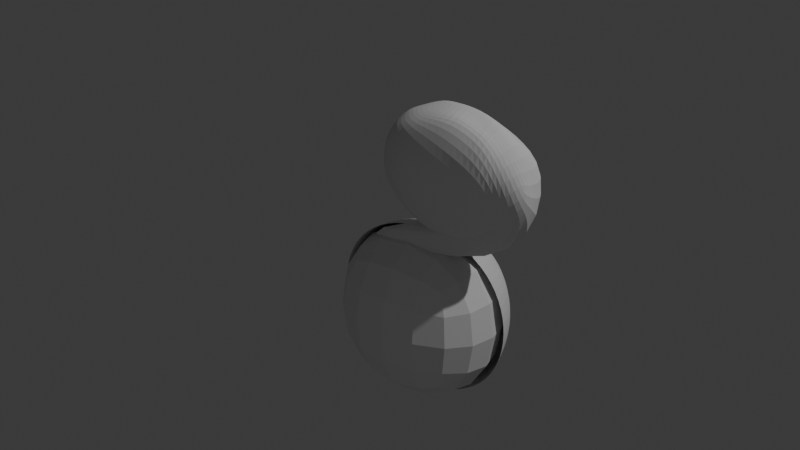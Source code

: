 # Source: Mommy-Long-Legs.blend  (saved by Blender 4.3.34; exported with 4.5.12 LTS)
import bpy
from mathutils import Matrix  # noqa: F401  (used for matrix-valued properties, if any)

bpy.ops.wm.read_factory_settings(use_empty=True)
scene = bpy.context.scene
scene.name = 'Scene'

# ---- collections
col_collection = bpy.data.collections.new('Collection'); scene.collection.children.link(col_collection)

# ---- world
world_world = bpy.data.worlds.new('World'); scene.world = world_world
world_world.use_nodes = True; world_world.node_tree.nodes.clear()
_N = world_world.node_tree.nodes; _L = world_world.node_tree.links
n0 = _N.new('ShaderNodeOutputWorld'); n0.name = 'World Output'; n0.location = (300, 300)
n1 = _N.new('ShaderNodeBackground'); n1.name = 'Background'; n1.location = (10, 300)
n1.inputs[0].default_value = (0.05088, 0.05088, 0.05088, 1.0)
_L.new(n1.outputs[0], n0.inputs[0])
n0.is_active_output = True
world_world.color = (0.05088, 0.05088, 0.05088)
world_world.sun_shadow_jitter_overblur = 0.0

# ---- lights
light_light = bpy.data.lights.new('Light', 'POINT')
light_light.energy = 1000.0
light_light.shadow_soft_size = 0.1
light_point = bpy.data.lights.new('Point', 'POINT')

# ---- meshes
me_cube_004 = bpy.data.meshes.new('Cube.004')
me_cube_004.from_pydata([(-0.3296, -0.9298, -2.258), (-0.124, -0.5045, -1.324), (-0.2491, -0.3536, -1.962), (0.003066, -0.3228, -1.46), (0.826, -0.9844, -2.033), (0.7706, -0.7642, -1.188), (0.8468, -0.4796, -2.094), (0.7222, -0.2202, -1.289), (-0.07862, -0.5248, -2.335), (-0.2663, -0.5981, -2.441), (-0.3576, -0.703, -2.233), (-0.2624, -1.035, -2.066), (-0.1916, -0.9108, -1.883), (-0.2995, -0.8228, -1.559), (-0.04739, -0.4619, -1.419), (-0.03794, -0.3705, -1.518), (0.002897, -0.3522, -1.457), (0.05164, -0.3883, -1.713), (-0.1546, -0.3225, -1.771), (-0.1865, -0.2868, -1.793), (0.5733, -0.4513, -2.148), (0.3862, -0.4243, -2.303), (0.0845, -0.3492, -2.246), (0.06869, -0.2529, -1.351), (0.3583, -0.1541, -1.324), (0.4864, -0.1783, -1.389), (0.8955, -0.2091, -1.497), (0.9403, -0.2942, -1.703), (0.8652, -0.3504, -1.951), (0.8296, -0.8689, -2.107), (0.9257, -0.6996, -2.055), (0.8936, -0.5627, -2.07), (0.7859, -0.3601, -1.15), (0.9148, -0.4817, -1.216), (0.8705, -0.6184, -1.167), (0.9825, -0.9463, -1.457), (0.8912, -1.105, -1.766), (0.8492, -1.052, -1.93), (0.1806, -1.087, -2.417), (0.4519, -1.038, -2.326), (0.688, -0.9929, -2.225), (0.7468, -0.6759, -1.089), (0.3126, -0.6857, -1.015), (0.003443, -0.8359, -1.198), (-0.4241, -0.772, -1.876), (-0.3835, -0.7615, -1.76), (-0.2569, -0.7436, -1.721), (-0.8423, -0.4679, -1.23), (1.547, -0.1556, 0.8424), (-0.1477, -0.593, -1.725), (-0.1338, -0.1842, -1.801), (-0.1944, -0.1963, -1.532), (-0.1351, -0.3998, -1.736), (0.1072, -0.2291, -1.98), (0.1152, -0.3093, -1.761), (0.1132, -0.1882, -1.532), (0.3032, -0.2157, -2.023), (0.2543, -0.1207, -1.795), (0.2927, -0.1316, -1.494), (0.6262, -0.311, -2.056), (0.6421, -0.1524, -1.771), (0.6073, -0.1455, -1.487), (1.015, -0.5371, -1.878), (1.094, -0.5184, -1.66), (1.004, -0.3924, -1.405), (1.005, -0.7286, -1.829), (1.082, -0.6694, -1.73), (1.062, -0.6507, -1.506), (0.9994, -0.8416, -1.851), (1.019, -0.8462, -1.689), (1.045, -0.7955, -1.483), (0.6325, -1.172, -2.209), (0.6603, -1.202, -1.85), (0.6536, -1.174, -1.411), (0.4035, -1.167, -2.307), (0.2477, -1.292, -1.997), (0.3465, -1.074, -1.452), (0.1715, -1.234, -2.326), (-0.02118, -1.215, -2.024), (-0.04599, -1.014, -1.674), (0.2008, -0.5131, -2.403), (0.5182, -0.601, -2.274), (0.6742, -0.5939, -2.207), (0.1295, -0.751, -2.427), (0.5527, -0.8193, -2.377), (0.8171, -0.7487, -2.159), (0.19, -0.9879, -2.538), (0.5267, -0.8722, -2.375), (0.7098, -0.8052, -2.257), (0.465, -0.2717, -1.154), (0.3386, -0.1891, -1.172), (0.07321, -0.2864, -1.297), (0.5411, -0.4648, -1.082), (0.326, -0.2785, -1.1), (0.05716, -0.2848, -1.217), (0.475, -0.5031, -1.048), (0.2955, -0.3463, -1.113), (0.01468, -0.3693, -1.206)], [], [(44, 45, 48, 47), (45, 46, 49, 48), (47, 48, 51, 50), (48, 49, 52, 51), (0, 11, 44, 10), (11, 12, 45, 44), (12, 13, 46, 45), (13, 1, 14, 46), (46, 14, 15, 49), (49, 15, 16, 52), (52, 16, 3, 17), (51, 52, 17, 18), (50, 51, 18, 19), (8, 50, 19, 2), (9, 47, 50, 8), (10, 44, 47, 9), (53, 54, 57, 56), (54, 55, 58, 57), (56, 57, 60, 59), (57, 58, 61, 60), (2, 19, 53, 22), (19, 18, 54, 53), (18, 17, 55, 54), (17, 3, 23, 55), (55, 23, 24, 58), (58, 24, 25, 61), (61, 25, 7, 26), (60, 61, 26, 27), (59, 60, 27, 28), (20, 59, 28, 6), (21, 56, 59, 20), (22, 53, 56, 21), (62, 63, 66, 65), (63, 64, 67, 66), (65, 66, 69, 68), (66, 67, 70, 69), (6, 28, 62, 31), (28, 27, 63, 62), (27, 26, 64, 63), (26, 7, 32, 64), (64, 32, 33, 67), (67, 33, 34, 70), (70, 34, 5, 35), (69, 70, 35, 36), (68, 69, 36, 37), (29, 68, 37, 4), (30, 65, 68, 29), (31, 62, 65, 30), (71, 72, 75, 74), (72, 73, 76, 75), (74, 75, 78, 77), (75, 76, 79, 78), (4, 37, 71, 40), (37, 36, 72, 71), (36, 35, 73, 72), (35, 5, 41, 73), (73, 41, 42, 76), (76, 42, 43, 79), (79, 43, 1, 13), (78, 79, 13, 12), (77, 78, 12, 11), (38, 77, 11, 0), (39, 74, 77, 38), (40, 71, 74, 39), (80, 81, 84, 83), (81, 82, 85, 84), (83, 84, 87, 86), (84, 85, 88, 87), (2, 22, 80, 8), (22, 21, 81, 80), (21, 20, 82, 81), (20, 6, 31, 82), (82, 31, 30, 85), (85, 30, 29, 88), (88, 29, 4, 40), (87, 88, 40, 39), (86, 87, 39, 38), (10, 86, 38, 0), (9, 83, 86, 10), (8, 80, 83, 9), (89, 90, 93, 92), (90, 91, 94, 93), (92, 93, 96, 95), (93, 94, 97, 96), (7, 25, 89, 32), (25, 24, 90, 89), (24, 23, 91, 90), (23, 3, 16, 91), (91, 16, 15, 94), (94, 15, 14, 97), (97, 14, 1, 43), (96, 97, 43, 42), (95, 96, 42, 41), (34, 95, 41, 5), (33, 92, 95, 34), (32, 89, 92, 33)])
_uv = me_cube_004.uv_layers.new(name='UVMap')
_uv.uv.foreach_set('vector', [0.4375, 0.07179, 0.5, 0.0625, 0.5, 0.125, 0.4375, 0.125, 0.5, 0.0625, 0.5625, 0.0625, 0.5625, 0.125, 0.5, 0.125, 0.4375, 0.125, 0.5, 0.125, 0.5, 0.1875, 0.4375, 0.1875, 0.5, 0.125, 0.5625, 0.125, 0.5625, 0.1875, 0.5, 0.1875, 0.375, 0.04599, 0.4375, 0.0, 0.4375, 0.07179, 0.3624, 0.08998, 0.4375, 0.0, 0.5469, -0.01164, 0.5, 0.0625, 0.4375, 0.07179, 0.5469, -0.01164, 0.5667, 0.0, 0.5625, 0.0625, 0.5, 0.0625, 0.5667, 0.0, 0.625, 0.0, 0.625, 0.0625, 0.5625, 0.0625, 0.5625, 0.0625, 0.625, 0.0625, 0.625, 0.125, 0.5625, 0.125, 0.5625, 0.125, 0.625, 0.125, 0.625, 0.1875, 0.5625, 0.1875, 0.5625, 0.1875, 0.625, 0.1875, 0.625, 0.25, 0.5625, 0.25, 0.5, 0.1875, 0.5625, 0.1875, 0.5625, 0.25, 0.5, 0.25, 0.4375, 0.1875, 0.5, 0.1875, 0.5, 0.25, 0.4375, 0.25, 0.3631, 0.185, 0.4375, 0.1875, 0.4375, 0.25, 0.4054, 0.25, 0.3623, 0.1417, 0.4375, 0.125, 0.4375, 0.1875, 0.3631, 0.185, 0.3624, 0.08998, 0.4375, 0.07179, 0.4375, 0.125, 0.3623, 0.1417, 0.4375, 0.3125, 0.5, 0.3125, 0.5, 0.375, 0.4471, 0.375, 0.5, 0.3125, 0.5625, 0.3125, 0.5625, 0.375, 0.5, 0.375, 0.4471, 0.375, 0.5, 0.375, 0.4869, 0.4375, 0.4375, 0.4375, 0.5, 0.375, 0.5625, 0.375, 0.5625, 0.4375, 0.4869, 0.4375, 0.4054, 0.25, 0.4375, 0.25, 0.4375, 0.3125, 0.375, 0.3125, 0.4375, 0.25, 0.5, 0.25, 0.5, 0.3125, 0.4375, 0.3125, 0.5, 0.25, 0.5625, 0.25, 0.5625, 0.3125, 0.5, 0.3125, 0.5625, 0.25, 0.625, 0.25, 0.625, 0.3125, 0.5625, 0.3125, 0.5625, 0.3125, 0.625, 0.3125, 0.625, 0.375, 0.5625, 0.375, 0.5625, 0.375, 0.625, 0.375, 0.6004, 0.4375, 0.5625, 0.4375, 0.5625, 0.4375, 0.6004, 0.4375, 0.625, 0.5, 0.5625, 0.5, 0.4869, 0.4375, 0.5625, 0.4375, 0.5625, 0.5, 0.5, 0.5, 0.4375, 0.4375, 0.4869, 0.4375, 0.5, 0.5, 0.4375, 0.5, 0.375, 0.4375, 0.4375, 0.4375, 0.4375, 0.5, 0.375, 0.5, 0.3521, 0.385, 0.4471, 0.375, 0.4375, 0.4375, 0.375, 0.4375, 0.375, 0.3125, 0.4375, 0.3125, 0.4471, 0.375, 0.3521, 0.385, 0.4375, 0.5625, 0.5, 0.5625, 0.5, 0.625, 0.4375, 0.625, 0.5, 0.5625, 0.5625, 0.5625, 0.5625, 0.625, 0.5, 0.625, 0.4375, 0.625, 0.5, 0.625, 0.5, 0.6875, 0.4375, 0.6875, 0.5, 0.625, 0.5625, 0.625, 0.5625, 0.6875, 0.5, 0.6875, 0.375, 0.5, 0.4375, 0.5, 0.4375, 0.5625, 0.375, 0.5625, 0.4375, 0.5, 0.5, 0.5, 0.5, 0.5625, 0.4375, 0.5625, 0.5, 0.5, 0.5625, 0.5, 0.5625, 0.5625, 0.5, 0.5625, 0.5625, 0.5, 0.625, 0.5, 0.625, 0.5625, 0.5625, 0.5625, 0.5625, 0.5625, 0.625, 0.5625, 0.625, 0.625, 0.5625, 0.625, 0.5625, 0.625, 0.625, 0.625, 0.625, 0.6875, 0.5625, 0.6875, 0.5625, 0.6875, 0.625, 0.6875, 0.625, 0.75, 0.5625, 0.75, 0.5, 0.6875, 0.5625, 0.6875, 0.5625, 0.75, 0.5, 0.75, 0.4375, 0.6875, 0.5, 0.6875, 0.5, 0.75, 0.4375, 0.75, 0.375, 0.7256, 0.4375, 0.6875, 0.4375, 0.75, 0.3957, 0.75, 0.375, 0.625, 0.4375, 0.625, 0.4375, 0.6875, 0.375, 0.7256, 0.375, 0.5625, 0.4375, 0.5625, 0.4375, 0.625, 0.375, 0.625, 0.4375, 0.8125, 0.5, 0.8125, 0.5, 0.875, 0.4375, 0.875, 0.5, 0.8125, 0.5879, 0.8125, 0.545, 0.875, 0.5, 0.875, 0.4375, 0.875, 0.5, 0.875, 0.5, 0.9375, 0.4375, 0.9375, 0.5, 0.875, 0.545, 0.875, 0.5295, 0.9552, 0.5, 0.9375, 0.3957, 0.75, 0.4375, 0.75, 0.4375, 0.8125, 0.3881, 0.8125, 0.4375, 0.75, 0.5, 0.75, 0.5, 0.8125, 0.4375, 0.8125, 0.5, 0.75, 0.5625, 0.75, 0.5879, 0.8125, 0.5, 0.8125, 0.5625, 0.75, 0.625, 0.75, 0.625, 0.8125, 0.5879, 0.8125, 0.5879, 0.8125, 0.625, 0.8125, 0.6005, 0.875, 0.545, 0.875, 0.545, 0.875, 0.6005, 0.875, 0.6206, 0.9262, 0.5295, 0.9552, 0.5295, 0.9552, 0.6206, 0.9262, 0.625, 1.0, 0.5667, 1.0, 0.5, 0.9375, 0.5295, 0.9552, 0.5667, 1.0, 0.4747, 0.9687, 0.4375, 0.9375, 0.5, 0.9375, 0.4747, 0.9687, 0.4375, 1.0, 0.375, 0.9375, 0.4375, 0.9375, 0.4375, 1.0, 0.2516, 1.036, 0.375, 0.875, 0.4375, 0.875, 0.4375, 0.9375, 0.375, 0.9375, 0.3881, 0.8125, 0.4375, 0.8125, 0.4375, 0.875, 0.375, 0.875, 0.1875, 0.5625, 0.25, 0.5625, 0.2843, 0.625, 0.1875, 0.625, 0.25, 0.5625, 0.3125, 0.5625, 0.3125, 0.625, 0.2843, 0.625, 0.1875, 0.625, 0.2843, 0.625, 0.2776, 0.6875, 0.2192, 0.6875, 0.2843, 0.625, 0.3125, 0.625, 0.3398, 0.6875, 0.2776, 0.6875, 0.1294, 0.4432, 0.1875, 0.5, 0.1875, 0.5625, 0.1711, 0.5625, 0.1875, 0.5, 0.2539, 0.5185, 0.25, 0.5625, 0.1875, 0.5625, 0.2539, 0.5185, 0.3125, 0.5, 0.3125, 0.5625, 0.25, 0.5625, 0.3125, 0.5, 0.375, 0.5, 0.375, 0.5625, 0.3125, 0.5625, 0.3125, 0.5625, 0.375, 0.5625, 0.375, 0.625, 0.3125, 0.625, 0.3125, 0.625, 0.375, 0.625, 0.375, 0.7256, 0.3398, 0.6875, 0.3398, 0.6875, 0.375, 0.7256, 0.3957, 0.75, 0.3112, 0.7714, 0.2776, 0.6875, 0.3398, 0.6875, 0.3112, 0.7714, 0.25, 0.75, 0.2192, 0.6875, 0.2776, 0.6875, 0.25, 0.75, 0.1875, 0.75, 0.1502, 0.6502, 0.2192, 0.6875, 0.1875, 0.75, 0.125, 0.704, 0.158, 0.6273, 0.1875, 0.625, 0.2192, 0.6875, 0.1502, 0.6502, 0.1711, 0.5625, 0.1875, 0.5625, 0.1875, 0.625, 0.158, 0.6273, 0.6875, 0.5625, 0.75, 0.5625, 0.75, 0.6508, 0.6875, 0.625, 0.75, 0.5625, 0.8125, 0.5625, 0.8125, 0.625, 0.75, 0.6508, 0.6875, 0.625, 0.75, 0.6508, 0.7502, 0.7039, 0.6875, 0.625, 0.75, 0.6508, 0.8125, 0.625, 0.8125, 0.6875, 0.7502, 0.7039, 0.625, 0.5, 0.6772, 0.4651, 0.6875, 0.5625, 0.625, 0.5625, 0.6772, 0.4651, 0.75, 0.5, 0.75, 0.5625, 0.6875, 0.5625, 0.75, 0.5, 0.8125, 0.5, 0.8125, 0.5625, 0.75, 0.5625, 0.8125, 0.5, 0.875, 0.5, 0.875, 0.5625, 0.8125, 0.5625, 0.8125, 0.5625, 0.875, 0.5625, 0.875, 0.625, 0.8125, 0.625, 0.8125, 0.625, 0.875, 0.625, 0.875, 0.6875, 0.8125, 0.6875, 0.8125, 0.6875, 0.875, 0.6875, 0.875, 0.75, 0.8014, 0.7563, 0.7502, 0.7039, 0.8125, 0.6875, 0.8014, 0.7563, 0.7509, 0.7851, 0.6875, 0.625, 0.7502, 0.7039, 0.7509, 0.7851, 0.6875, 0.75, 0.625, 0.6875, 0.6875, 0.625, 0.6875, 0.75, 0.625, 0.75, 0.625, 0.625, 0.6875, 0.625, 0.6875, 0.625, 0.625, 0.6875, 0.625, 0.5625, 0.6875, 0.5625, 0.6875, 0.625, 0.625, 0.625])
me_cube_004.update()
me_cube_005 = bpy.data.meshes.new('Cube.005')
me_cube_005.from_pydata([(-1.002, -0.9984, -0.997), (-1.004, -0.9994, 1.004), (-1.018, 0.8916, -1.038), (-1.014, 1.002, 1.014), (0.9993, -0.9902, -0.9918), (0.9966, -0.9992, 1.004), (0.9964, 1.0, -0.9966), (0.9862, 1.002, 1.014)], [], [(0, 1, 3, 2), (2, 3, 7, 6), (6, 7, 5, 4), (4, 5, 1, 0), (2, 6, 4, 0), (7, 3, 1, 5)])
_uv = me_cube_005.uv_layers.new(name='UVMap')
_uv.uv.foreach_set('vector', [0.375, 0.0, 0.625, 0.0, 0.625, 0.25, 0.375, 0.25, 0.375, 0.25, 0.625, 0.25, 0.625, 0.5, 0.375, 0.5, 0.375, 0.5, 0.625, 0.5, 0.625, 0.75, 0.375, 0.75, 0.375, 0.75, 0.625, 0.75, 0.625, 1.0, 0.375, 1.0, 0.125, 0.5, 0.375, 0.5, 0.375, 0.75, 0.125, 0.75, 0.625, 0.5, 0.875, 0.5, 0.875, 0.75, 0.625, 0.75])
me_cube_005.update()
me_cube_008 = bpy.data.meshes.new('Cube.008')
me_cube_008.from_pydata([(-0.5, -0.5, -0.5), (-0.5, -0.5, 0.5), (-0.5, 0.5, -0.5), (-0.5, 0.5, 0.5), (-0.5729, 0.2966, -0.5729), (-0.6096, 9.313e-10, -0.6096), (-0.5729, -0.2966, -0.5729), (-0.5729, -0.5729, -0.2966), (-0.6096, -0.6096, -1.863e-09), (-0.5729, -0.5729, 0.2966), (-0.5729, -0.2966, 0.5729), (-0.6096, -6.519e-09, 0.6096), (-0.5729, 0.2966, 0.5729), (-0.5729, 0.5729, 0.2966), (-0.6096, 0.6096, -2.794e-09), (-0.5729, 0.5729, -0.2966), (1.583e-08, 0.6096, -0.6096), (-0.2966, 0.5729, -0.5729), (-0.2966, 0.5729, 0.5729), (-5.588e-09, 0.6096, 0.6096), (-0.2966, -0.5729, -0.5729), (-1.211e-08, -0.6096, -0.6096), (-9.313e-10, -0.6096, 0.6096), (-0.2966, -0.5729, 0.5729), (-0.729, -0.3162, -0.3162), (-0.7818, -0.3331, -5.588e-09), (-0.729, -0.3162, 0.3162), (-0.7818, 1.024e-08, -0.3331), (-0.8395, -1.211e-08, 5.588e-09), (-0.7818, -5.588e-09, 0.3331), (-0.729, 0.3162, -0.3162), (-0.7818, 0.3331, 1.118e-08), (-0.729, 0.3162, 0.3162), (-0.3162, 0.729, -0.3162), (-0.3331, 0.7818, -9.313e-09), (-0.3162, 0.729, 0.3162), (2.515e-08, 0.7818, -0.3331), (9.313e-09, 0.8395, 4.657e-09), (-5.588e-09, 0.7818, 0.3331), (-2.515e-08, -0.7818, -0.3331), (-9.313e-09, -0.8395, 4.657e-09), (5.588e-09, -0.7818, 0.3331), (-0.3162, -0.729, -0.3162), (-0.3331, -0.7818, 7.451e-09), (-0.3162, -0.729, 0.3162), (-0.3162, 0.3162, -0.729), (-7.451e-09, 0.3331, -0.7818), (-0.3331, -1.397e-08, -0.7818), (0.0, -5.588e-09, -0.8395), (-0.3162, -0.3162, -0.729), (1.211e-08, -0.3331, -0.7818), (1.118e-08, 0.3331, 0.7818), (-0.3162, 0.3162, 0.729), (-9.313e-10, -1.397e-08, 0.8395), (-0.3331, 1.863e-09, 0.7818), (-1.676e-08, -0.3331, 0.7818), (-0.3162, -0.3162, 0.729)], [], [(24, 25, 28, 27), (25, 26, 29, 28), (27, 28, 31, 30), (28, 29, 32, 31), (0, 7, 24, 6), (7, 8, 25, 24), (8, 9, 26, 25), (9, 1, 10, 26), (26, 10, 11, 29), (29, 11, 12, 32), (32, 12, 3, 13), (31, 32, 13, 14), (30, 31, 14, 15), (4, 30, 15, 2), (5, 27, 30, 4), (6, 24, 27, 5), (33, 34, 37, 36), (34, 35, 38, 37), (2, 15, 33, 17), (15, 14, 34, 33), (14, 13, 35, 34), (13, 3, 18, 35), (35, 18, 19, 38), (17, 33, 36, 16), (39, 40, 43, 42), (40, 41, 44, 43), (41, 22, 23, 44), (44, 23, 1, 9), (43, 44, 9, 8), (42, 43, 8, 7), (20, 42, 7, 0), (21, 39, 42, 20), (45, 46, 48, 47), (47, 48, 50, 49), (2, 17, 45, 4), (17, 16, 46, 45), (49, 50, 21, 20), (6, 49, 20, 0), (5, 47, 49, 6), (4, 45, 47, 5), (51, 52, 54, 53), (53, 54, 56, 55), (19, 18, 52, 51), (18, 3, 12, 52), (52, 12, 11, 54), (54, 11, 10, 56), (56, 10, 1, 23), (55, 56, 23, 22)])
_uv = me_cube_008.uv_layers.new(name='UVMap')
_uv.uv.foreach_set('vector', [0.4375, 0.0625, 0.5, 0.0625, 0.5, 0.125, 0.4375, 0.125, 0.5, 0.0625, 0.5625, 0.0625, 0.5625, 0.125, 0.5, 0.125, 0.4375, 0.125, 0.5, 0.125, 0.5, 0.1875, 0.4375, 0.1875, 0.5, 0.125, 0.5625, 0.125, 0.5625, 0.1875, 0.5, 0.1875, 0.375, 0.0, 0.4375, 0.0, 0.4375, 0.0625, 0.375, 0.0625, 0.4375, 0.0, 0.5, 0.0, 0.5, 0.0625, 0.4375, 0.0625, 0.5, 0.0, 0.5625, 0.0, 0.5625, 0.0625, 0.5, 0.0625, 0.5625, 0.0, 0.625, 0.0, 0.625, 0.0625, 0.5625, 0.0625, 0.5625, 0.0625, 0.625, 0.0625, 0.625, 0.125, 0.5625, 0.125, 0.5625, 0.125, 0.625, 0.125, 0.625, 0.1875, 0.5625, 0.1875, 0.5625, 0.1875, 0.625, 0.1875, 0.625, 0.25, 0.5625, 0.25, 0.5, 0.1875, 0.5625, 0.1875, 0.5625, 0.25, 0.5, 0.25, 0.4375, 0.1875, 0.5, 0.1875, 0.5, 0.25, 0.4375, 0.25, 0.375, 0.1875, 0.4375, 0.1875, 0.4375, 0.25, 0.375, 0.25, 0.375, 0.125, 0.4375, 0.125, 0.4375, 0.1875, 0.375, 0.1875, 0.375, 0.0625, 0.4375, 0.0625, 0.4375, 0.125, 0.375, 0.125, 0.4375, 0.3125, 0.5, 0.3125, 0.5, 0.375, 0.4375, 0.375, 0.5, 0.3125, 0.5625, 0.3125, 0.5625, 0.375, 0.5, 0.375, 0.375, 0.25, 0.4375, 0.25, 0.4375, 0.3125, 0.375, 0.3125, 0.4375, 0.25, 0.5, 0.25, 0.5, 0.3125, 0.4375, 0.3125, 0.5, 0.25, 0.5625, 0.25, 0.5625, 0.3125, 0.5, 0.3125, 0.5625, 0.25, 0.625, 0.25, 0.625, 0.3125, 0.5625, 0.3125, 0.5625, 0.3125, 0.625, 0.3125, 0.625, 0.375, 0.5625, 0.375, 0.375, 0.3125, 0.4375, 0.3125, 0.4375, 0.375, 0.375, 0.375, 0.4375, 0.875, 0.5, 0.875, 0.5, 0.9375, 0.4375, 0.9375, 0.5, 0.875, 0.5625, 0.875, 0.5625, 0.9375, 0.5, 0.9375, 0.5625, 0.875, 0.625, 0.875, 0.625, 0.9375, 0.5625, 0.9375, 0.5625, 0.9375, 0.625, 0.9375, 0.625, 1.0, 0.5625, 1.0, 0.5, 0.9375, 0.5625, 0.9375, 0.5625, 1.0, 0.5, 1.0, 0.4375, 0.9375, 0.5, 0.9375, 0.5, 1.0, 0.4375, 1.0, 0.375, 0.9375, 0.4375, 0.9375, 0.4375, 1.0, 0.375, 1.0, 0.375, 0.875, 0.4375, 0.875, 0.4375, 0.9375, 0.375, 0.9375, 0.1875, 0.5625, 0.25, 0.5625, 0.25, 0.625, 0.1875, 0.625, 0.1875, 0.625, 0.25, 0.625, 0.25, 0.6875, 0.1875, 0.6875, 0.125, 0.5, 0.1875, 0.5, 0.1875, 0.5625, 0.125, 0.5625, 0.1875, 0.5, 0.25, 0.5, 0.25, 0.5625, 0.1875, 0.5625, 0.1875, 0.6875, 0.25, 0.6875, 0.25, 0.75, 0.1875, 0.75, 0.125, 0.6875, 0.1875, 0.6875, 0.1875, 0.75, 0.125, 0.75, 0.125, 0.625, 0.1875, 0.625, 0.1875, 0.6875, 0.125, 0.6875, 0.125, 0.5625, 0.1875, 0.5625, 0.1875, 0.625, 0.125, 0.625, 0.75, 0.5625, 0.8125, 0.5625, 0.8125, 0.625, 0.75, 0.625, 0.75, 0.625, 0.8125, 0.625, 0.8125, 0.6875, 0.75, 0.6875, 0.75, 0.5, 0.8125, 0.5, 0.8125, 0.5625, 0.75, 0.5625, 0.8125, 0.5, 0.875, 0.5, 0.875, 0.5625, 0.8125, 0.5625, 0.8125, 0.5625, 0.875, 0.5625, 0.875, 0.625, 0.8125, 0.625, 0.8125, 0.625, 0.875, 0.625, 0.875, 0.6875, 0.8125, 0.6875, 0.8125, 0.6875, 0.875, 0.6875, 0.875, 0.75, 0.8125, 0.75, 0.75, 0.6875, 0.8125, 0.6875, 0.8125, 0.75, 0.75, 0.75])
me_cube_008.update()

# ---- objects
ob_light = bpy.data.objects.new('Light', light_light)
ob_empty = bpy.data.objects.new('Empty', None)
ob_cube = bpy.data.objects.new('Cube', me_cube_004)
ob_cube_001 = bpy.data.objects.new('Cube.001', me_cube_005)
ob_point = bpy.data.objects.new('Point', light_point)
ob_cube_002 = bpy.data.objects.new('Cube.002', me_cube_008)

# ---- transforms, parenting, visibility, modifiers, constraints
ob_light.location = (4.076, 1.005, 5.904)
ob_light.rotation_euler = (0.6503, 0.05522, 1.866)
ob_light.lock_rotations_4d = False
ob_light.empty_display_type = 'ARROWS'
ob_light.color = (0.0, 0.0, 0.0, 0.0)
ob_light.lineart.crease_threshold = 0.0
ob_empty.location = (0.5074, 3.159, 1.932)
ob_empty.rotation_euler = (1.594, 0.007031, 0.02642)
ob_empty.scale = (2.444, 2.444, 2.444)
ob_empty.empty_display_type = 'IMAGE'
ob_empty.empty_display_size = 5.0
ob_empty.empty_image_offset = (-0.5942, -0.6467)
ob_empty.empty_image_depth = 'BACK'
ob_empty.empty_image_side = 'FRONT'
ob_cube.location = (-1.099, -0.5605, -1.268)
ob_cube.rotation_euler = (-2.843, -0.6851, 3.095)
ob_cube.scale = (0.5653, 0.4822, 0.5576)
_m = ob_cube.modifiers.new('Subdivision', 'SUBSURF')
_m.levels = 6
ob_cube_001.location = (-0.8728, -0.5529, -1.256)
ob_cube_001.scale = (-0.5651, -0.4115, -0.5651)
_m = ob_cube_001.modifiers.new('Subdivision', 'SUBSURF')
_m.levels = 6
ob_point.location = (1.283, -4.244, -1.389)
ob_cube_002.location = (-0.8639, -0.5464, -1.257)
ob_cube_002.rotation_euler = (0.01005, 0.03246, -1.448)
ob_cube_002.scale = (0.5012, 0.6089, 0.6164)
_m = ob_cube_002.modifiers.new('Subdivision', 'SUBSURF')
_m.levels = 6

# ---- collection membership
col_collection.objects.link(ob_light)
col_collection.objects.link(ob_empty)
col_collection.objects.link(ob_cube)
col_collection.objects.link(ob_cube_001)
col_collection.objects.link(ob_point)
col_collection.objects.link(ob_cube_002)

# ---- scene / render settings (as saved in the file)
scene.frame_start = 1; scene.frame_end = 250; scene.frame_set(22)
scene.render.engine = 'BLENDER_EEVEE_NEXT'
bpy.context.view_layer.update()

# ---- added for rendering (the .blend has no active camera): camera
cam_auto = bpy.data.cameras.new('AutoCamera')
cam_auto.lens = 50.0
cam_auto.sensor_width = 36.0
cam_auto.clip_end = 1000.0
ob_auto_camera = bpy.data.objects.new('AutoCamera', cam_auto)
scene.collection.objects.link(ob_auto_camera)
ob_auto_camera.location = (2.35378, -4.59566, 1.89853)
ob_auto_camera.rotation_euler = (1.09748, -7.21219e-08, 0.694738)
scene.camera = ob_auto_camera
bpy.context.view_layer.update()

